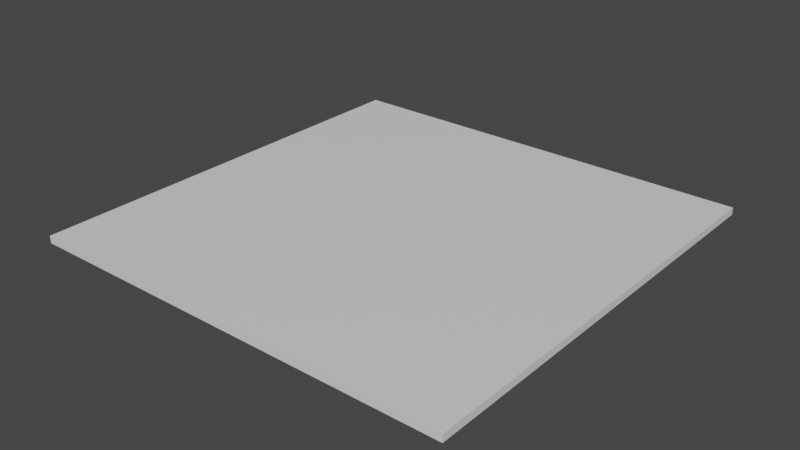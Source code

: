 # Source: police_station_base.blend  (saved by Blender 3.1.7; exported with 4.5.12 LTS)
import bpy
from mathutils import Matrix  # noqa: F401  (used for matrix-valued properties, if any)

bpy.ops.wm.read_factory_settings(use_empty=True)
scene = bpy.context.scene
scene.name = 'Scene'

# ---- collections
col_collection = bpy.data.collections.new('Collection'); scene.collection.children.link(col_collection)

# ---- materials (node trees are filled in below, after node groups)
mat_material = bpy.data.materials.new('Material')
mat_material.alpha_threshold = 0.0
mat_material.use_transparent_shadow = False
mat_material.line_color = (0.0, 0.0, 0.0, 1.0)

# ---- material node trees
mat_material.use_nodes = True; mat_material.node_tree.nodes.clear()
_N = mat_material.node_tree.nodes; _L = mat_material.node_tree.links
n0 = _N.new('ShaderNodeOutputMaterial'); n0.name = 'Material Output'; n0.location = (300, 300)
n1 = _N.new('ShaderNodeBsdfPrincipled'); n1.name = 'Principled BSDF'; n1.location = (10, 300)
n1.distribution = 'GGX'
n1.subsurface_method = 'RANDOM_WALK_SKIN'
n1.inputs[2].default_value = 0.4
n1.inputs[3].default_value = 1.45
n1.inputs[27].default_value = (0.0, 0.0, 0.0, 1.0)
n1.inputs[28].default_value = 1.0
_L.new(n1.outputs[0], n0.inputs[0])
n0.is_active_output = True

# ---- world
world_world = bpy.data.worlds.new('World'); scene.world = world_world
world_world.use_nodes = True; world_world.node_tree.nodes.clear()
_N = world_world.node_tree.nodes; _L = world_world.node_tree.links
n0 = _N.new('ShaderNodeOutputWorld'); n0.name = 'World Output'; n0.location = (300, 300)
n1 = _N.new('ShaderNodeBackground'); n1.name = 'Background'; n1.location = (10, 300)
n1.inputs[0].default_value = (0.05088, 0.05088, 0.05088, 1.0)
_L.new(n1.outputs[0], n0.inputs[0])
n0.is_active_output = True
world_world.color = (0.05088, 0.05088, 0.05088)
world_world.use_sun_shadow = False
world_world.sun_shadow_jitter_overblur = 0.0

# ---- meshes
me_cube = bpy.data.meshes.new('Cube')
me_cube.from_pydata([(1.0, 1.0, 1.0), (1.0, 1.0, -1.0), (1.0, -1.0, 1.0), (1.0, -1.0, -1.0), (-1.0, 1.0, 1.0), (-1.0, 1.0, -1.0), (-1.0, -1.0, 1.0), (-1.0, -1.0, -1.0)], [], [(0, 4, 6, 2), (3, 2, 6, 7), (7, 6, 4, 5), (5, 1, 3, 7), (1, 0, 2, 3), (5, 4, 0, 1)])
_uv = me_cube.uv_layers.new(name='UVMap')
_uv.uv.foreach_set('vector', [0.625, 0.5, 0.875, 0.5, 0.875, 0.75, 0.625, 0.75, 0.375, 0.75, 0.625, 0.75, 0.625, 1.0, 0.375, 1.0, 0.375, 0.0, 0.625, 0.0, 0.625, 0.25, 0.375, 0.25, 0.125, 0.5, 0.375, 0.5, 0.375, 0.75, 0.125, 0.75, 0.375, 0.5, 0.625, 0.5, 0.625, 0.75, 0.375, 0.75, 0.375, 0.25, 0.625, 0.25, 0.625, 0.5, 0.375, 0.5])
me_cube.materials.append(mat_material)
me_cube.use_remesh_preserve_volume = False
me_cube.use_remesh_preserve_attributes = False
me_cube.use_mirror_vertex_groups = False
me_cube.update()

# ---- objects
ob_cube = bpy.data.objects.new('Cube', me_cube)

# ---- transforms, parenting, visibility, modifiers, constraints
ob_cube.location = (0.0, 0.0, 0.0)
ob_cube.scale = (3.0, 3.0, 0.05)
ob_cube.lock_rotations_4d = False
ob_cube.empty_display_type = 'ARROWS'
ob_cube.lineart.crease_threshold = 0.0

# ---- collection membership
col_collection.objects.link(ob_cube)

# ---- scene / render settings (as saved in the file)
scene.frame_start = 1; scene.frame_end = 250; scene.frame_set(1)
scene.render.engine = 'BLENDER_EEVEE_NEXT'
scene.cycles.sampling_pattern = 'TABULATED_SOBOL'
scene.cycles.use_light_tree = False
scene.view_settings.view_transform = 'Filmic'
bpy.context.view_layer.update()

# ---- added for rendering (the .blend has no active camera and no usable light): camera, sun
cam_auto = bpy.data.cameras.new('AutoCamera')
cam_auto.lens = 50.0
cam_auto.sensor_width = 36.0
cam_auto.clip_end = 1000.0
ob_auto_camera = bpy.data.objects.new('AutoCamera', cam_auto)
scene.collection.objects.link(ob_auto_camera)
ob_auto_camera.location = (7.85134, -9.4216, 6.28107)
ob_auto_camera.rotation_euler = (1.09748, -7.21219e-08, 0.694738)
scene.camera = ob_auto_camera
light_auto_sun = bpy.data.lights.new('AutoSun', 'SUN')
light_auto_sun.energy = 3.0
light_auto_sun.angle = 0.0523599
ob_auto_sun = bpy.data.objects.new('AutoSun', light_auto_sun)
scene.collection.objects.link(ob_auto_sun)
ob_auto_sun.rotation_euler = (0.872665, 0.174533, 0.523599)
bpy.context.view_layer.update()
